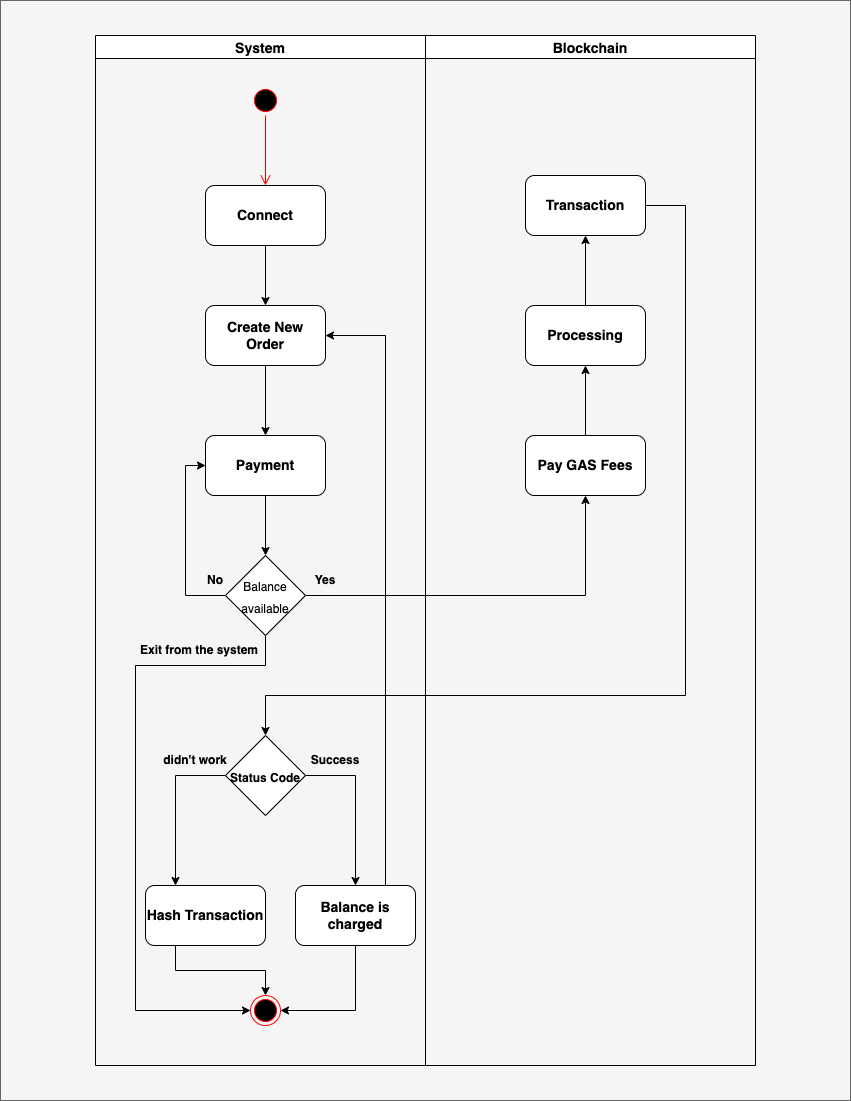

The diagram above was exported from draw.io. Its source (the exported page's mxGraphModel, read from the mxfile embedded in the PNG):
<mxGraphModel dx="946" dy="589" grid="1" gridSize="10" guides="1" tooltips="1" connect="1" arrows="1" fold="1" page="1" pageScale="1" pageWidth="850" pageHeight="1100" math="0" shadow="0">
  <root>
    <mxCell id="0" />
    <mxCell id="1" parent="0" />
    <mxCell id="teL6G0FFjEwjF4aJCkXG-124" value="" style="rounded=0;whiteSpace=wrap;html=1;fontSize=14;fillColor=#f5f5f5;strokeColor=#666666;fontColor=#333333;" parent="1" vertex="1">
      <mxGeometry width="850" height="1100" as="geometry" />
    </mxCell>
    <mxCell id="teL6G0FFjEwjF4aJCkXG-125" style="edgeStyle=orthogonalEdgeStyle;rounded=0;orthogonalLoop=1;jettySize=auto;html=1;exitX=1;exitY=0.5;exitDx=0;exitDy=0;entryX=0.5;entryY=0;entryDx=0;entryDy=0;fontSize=14;" parent="1" source="teL6G0FFjEwjF4aJCkXG-156" target="teL6G0FFjEwjF4aJCkXG-141" edge="1">
      <mxGeometry relative="1" as="geometry">
        <mxPoint x="955" y="395" as="sourcePoint" />
        <mxPoint x="325" y="725" as="targetPoint" />
        <Array as="points">
          <mxPoint x="685" y="205" />
          <mxPoint x="685" y="695" />
          <mxPoint x="265" y="695" />
        </Array>
      </mxGeometry>
    </mxCell>
    <mxCell id="teL6G0FFjEwjF4aJCkXG-126" value="System" style="swimlane;fontSize=14;" parent="1" vertex="1">
      <mxGeometry x="95" y="35" width="330" height="1030" as="geometry">
        <mxRectangle x="180" y="140" width="100" height="23" as="alternateBounds" />
      </mxGeometry>
    </mxCell>
    <mxCell id="teL6G0FFjEwjF4aJCkXG-127" value="" style="ellipse;html=1;shape=startState;fillColor=#000000;strokeColor=#ff0000;" parent="teL6G0FFjEwjF4aJCkXG-126" vertex="1">
      <mxGeometry x="155" y="50" width="30" height="30" as="geometry" />
    </mxCell>
    <mxCell id="teL6G0FFjEwjF4aJCkXG-128" value="" style="edgeStyle=orthogonalEdgeStyle;html=1;verticalAlign=bottom;endArrow=open;endSize=8;strokeColor=#ff0000;rounded=0;entryX=0.5;entryY=0;entryDx=0;entryDy=0;" parent="teL6G0FFjEwjF4aJCkXG-126" source="teL6G0FFjEwjF4aJCkXG-127" target="teL6G0FFjEwjF4aJCkXG-129" edge="1">
      <mxGeometry relative="1" as="geometry">
        <mxPoint x="170" y="130" as="targetPoint" />
      </mxGeometry>
    </mxCell>
    <mxCell id="teL6G0FFjEwjF4aJCkXG-129" value="&lt;font style=&quot;font-size: 14px&quot;&gt;&lt;b&gt;Connect&lt;/b&gt;&lt;/font&gt;" style="rounded=1;whiteSpace=wrap;html=1;" parent="teL6G0FFjEwjF4aJCkXG-126" vertex="1">
      <mxGeometry x="110" y="150" width="120" height="60" as="geometry" />
    </mxCell>
    <mxCell id="teL6G0FFjEwjF4aJCkXG-130" value="" style="endArrow=classic;html=1;rounded=0;fontSize=24;exitX=0.5;exitY=1;exitDx=0;exitDy=0;entryX=0.5;entryY=0;entryDx=0;entryDy=0;" parent="teL6G0FFjEwjF4aJCkXG-126" source="teL6G0FFjEwjF4aJCkXG-129" target="teL6G0FFjEwjF4aJCkXG-131" edge="1">
      <mxGeometry width="50" height="50" relative="1" as="geometry">
        <mxPoint x="145" y="300" as="sourcePoint" />
        <mxPoint x="155" y="250" as="targetPoint" />
      </mxGeometry>
    </mxCell>
    <mxCell id="teL6G0FFjEwjF4aJCkXG-131" value="&lt;font style=&quot;font-size: 14px&quot;&gt;&lt;b&gt;Create New Order&lt;/b&gt;&lt;/font&gt;" style="rounded=1;whiteSpace=wrap;html=1;" parent="teL6G0FFjEwjF4aJCkXG-126" vertex="1">
      <mxGeometry x="110" y="270" width="120" height="60" as="geometry" />
    </mxCell>
    <mxCell id="teL6G0FFjEwjF4aJCkXG-132" value="&lt;span style=&quot;font-size: 14px&quot;&gt;&lt;b&gt;Payment&lt;/b&gt;&lt;/span&gt;" style="rounded=1;whiteSpace=wrap;html=1;" parent="teL6G0FFjEwjF4aJCkXG-126" vertex="1">
      <mxGeometry x="110" y="400" width="120" height="60" as="geometry" />
    </mxCell>
    <mxCell id="teL6G0FFjEwjF4aJCkXG-133" value="" style="endArrow=classic;html=1;rounded=0;fontSize=24;exitX=0.5;exitY=1;exitDx=0;exitDy=0;entryX=0.5;entryY=0;entryDx=0;entryDy=0;" parent="teL6G0FFjEwjF4aJCkXG-126" source="teL6G0FFjEwjF4aJCkXG-131" target="teL6G0FFjEwjF4aJCkXG-132" edge="1">
      <mxGeometry width="50" height="50" relative="1" as="geometry">
        <mxPoint x="169" y="380" as="sourcePoint" />
        <mxPoint x="165" y="380" as="targetPoint" />
      </mxGeometry>
    </mxCell>
    <mxCell id="teL6G0FFjEwjF4aJCkXG-134" style="edgeStyle=orthogonalEdgeStyle;rounded=0;orthogonalLoop=1;jettySize=auto;html=1;exitX=0;exitY=0.5;exitDx=0;exitDy=0;entryX=0;entryY=0.5;entryDx=0;entryDy=0;fontSize=12;" parent="teL6G0FFjEwjF4aJCkXG-126" source="teL6G0FFjEwjF4aJCkXG-136" target="teL6G0FFjEwjF4aJCkXG-132" edge="1">
      <mxGeometry relative="1" as="geometry" />
    </mxCell>
    <mxCell id="teL6G0FFjEwjF4aJCkXG-135" style="edgeStyle=orthogonalEdgeStyle;rounded=0;orthogonalLoop=1;jettySize=auto;html=1;exitX=0.5;exitY=1;exitDx=0;exitDy=0;entryX=0;entryY=0.5;entryDx=0;entryDy=0;fontSize=14;" parent="teL6G0FFjEwjF4aJCkXG-126" source="teL6G0FFjEwjF4aJCkXG-136" target="teL6G0FFjEwjF4aJCkXG-139" edge="1">
      <mxGeometry relative="1" as="geometry">
        <Array as="points">
          <mxPoint x="170" y="630" />
          <mxPoint x="40" y="630" />
          <mxPoint x="40" y="975" />
        </Array>
      </mxGeometry>
    </mxCell>
    <mxCell id="teL6G0FFjEwjF4aJCkXG-136" value="&lt;font style=&quot;font-size: 12px&quot;&gt;Balance available&lt;/font&gt;" style="rhombus;whiteSpace=wrap;html=1;fontSize=18;" parent="teL6G0FFjEwjF4aJCkXG-126" vertex="1">
      <mxGeometry x="130" y="520" width="80" height="80" as="geometry" />
    </mxCell>
    <mxCell id="teL6G0FFjEwjF4aJCkXG-137" value="" style="endArrow=classic;html=1;rounded=0;fontSize=24;entryX=0.5;entryY=0;entryDx=0;entryDy=0;exitX=0.5;exitY=1;exitDx=0;exitDy=0;" parent="teL6G0FFjEwjF4aJCkXG-126" source="teL6G0FFjEwjF4aJCkXG-132" target="teL6G0FFjEwjF4aJCkXG-136" edge="1">
      <mxGeometry width="50" height="50" relative="1" as="geometry">
        <mxPoint x="125" y="490" as="sourcePoint" />
        <mxPoint x="164.51999999999998" y="529.9999999999999" as="targetPoint" />
      </mxGeometry>
    </mxCell>
    <mxCell id="teL6G0FFjEwjF4aJCkXG-138" value="&lt;b&gt;No&lt;/b&gt;" style="text;html=1;strokeColor=none;fillColor=none;align=center;verticalAlign=middle;whiteSpace=wrap;rounded=0;fontSize=12;" parent="teL6G0FFjEwjF4aJCkXG-126" vertex="1">
      <mxGeometry x="90" y="530" width="60" height="30" as="geometry" />
    </mxCell>
    <mxCell id="teL6G0FFjEwjF4aJCkXG-139" value="" style="ellipse;html=1;shape=endState;fillColor=#000000;strokeColor=#ff0000;" parent="teL6G0FFjEwjF4aJCkXG-126" vertex="1">
      <mxGeometry x="155" y="960" width="30" height="30" as="geometry" />
    </mxCell>
    <mxCell id="teL6G0FFjEwjF4aJCkXG-140" style="edgeStyle=orthogonalEdgeStyle;rounded=0;orthogonalLoop=1;jettySize=auto;html=1;exitX=0;exitY=0.5;exitDx=0;exitDy=0;entryX=0.25;entryY=0;entryDx=0;entryDy=0;fontSize=14;" parent="teL6G0FFjEwjF4aJCkXG-126" source="teL6G0FFjEwjF4aJCkXG-141" target="teL6G0FFjEwjF4aJCkXG-147" edge="1">
      <mxGeometry relative="1" as="geometry" />
    </mxCell>
    <mxCell id="teL6G0FFjEwjF4aJCkXG-141" value="&lt;b style=&quot;font-size: 12px&quot;&gt;Status Code&lt;/b&gt;" style="rhombus;whiteSpace=wrap;html=1;fontSize=18;" parent="teL6G0FFjEwjF4aJCkXG-126" vertex="1">
      <mxGeometry x="130" y="700" width="80" height="80" as="geometry" />
    </mxCell>
    <mxCell id="teL6G0FFjEwjF4aJCkXG-142" style="edgeStyle=orthogonalEdgeStyle;rounded=0;orthogonalLoop=1;jettySize=auto;html=1;exitX=0.5;exitY=1;exitDx=0;exitDy=0;entryX=1;entryY=0.5;entryDx=0;entryDy=0;fontSize=14;" parent="teL6G0FFjEwjF4aJCkXG-126" source="teL6G0FFjEwjF4aJCkXG-144" target="teL6G0FFjEwjF4aJCkXG-139" edge="1">
      <mxGeometry relative="1" as="geometry" />
    </mxCell>
    <mxCell id="teL6G0FFjEwjF4aJCkXG-143" style="edgeStyle=orthogonalEdgeStyle;rounded=0;orthogonalLoop=1;jettySize=auto;html=1;exitX=0.75;exitY=0;exitDx=0;exitDy=0;entryX=1;entryY=0.5;entryDx=0;entryDy=0;fontSize=14;" parent="teL6G0FFjEwjF4aJCkXG-126" source="teL6G0FFjEwjF4aJCkXG-144" target="teL6G0FFjEwjF4aJCkXG-131" edge="1">
      <mxGeometry relative="1" as="geometry" />
    </mxCell>
    <mxCell id="teL6G0FFjEwjF4aJCkXG-144" value="&lt;span style=&quot;font-size: 14px&quot;&gt;&lt;b&gt;Balance is charged&lt;/b&gt;&lt;/span&gt;" style="rounded=1;whiteSpace=wrap;html=1;fontSize=12;" parent="teL6G0FFjEwjF4aJCkXG-126" vertex="1">
      <mxGeometry x="200" y="850" width="120" height="60" as="geometry" />
    </mxCell>
    <mxCell id="teL6G0FFjEwjF4aJCkXG-145" style="edgeStyle=orthogonalEdgeStyle;rounded=0;orthogonalLoop=1;jettySize=auto;html=1;exitX=1;exitY=0.5;exitDx=0;exitDy=0;fontSize=14;entryX=0.5;entryY=0;entryDx=0;entryDy=0;" parent="teL6G0FFjEwjF4aJCkXG-126" source="teL6G0FFjEwjF4aJCkXG-141" target="teL6G0FFjEwjF4aJCkXG-144" edge="1">
      <mxGeometry relative="1" as="geometry">
        <mxPoint x="260" y="800.3333333333333" as="targetPoint" />
      </mxGeometry>
    </mxCell>
    <mxCell id="teL6G0FFjEwjF4aJCkXG-146" value="&lt;b&gt;Success&lt;/b&gt;" style="text;html=1;strokeColor=none;fillColor=none;align=center;verticalAlign=middle;whiteSpace=wrap;rounded=0;fontSize=12;" parent="teL6G0FFjEwjF4aJCkXG-126" vertex="1">
      <mxGeometry x="210" y="710" width="60" height="30" as="geometry" />
    </mxCell>
    <mxCell id="teL6G0FFjEwjF4aJCkXG-158" style="edgeStyle=orthogonalEdgeStyle;rounded=0;orthogonalLoop=1;jettySize=auto;html=1;exitX=0.25;exitY=1;exitDx=0;exitDy=0;entryX=0.5;entryY=0;entryDx=0;entryDy=0;fontSize=14;" parent="teL6G0FFjEwjF4aJCkXG-126" source="teL6G0FFjEwjF4aJCkXG-147" target="teL6G0FFjEwjF4aJCkXG-139" edge="1">
      <mxGeometry relative="1" as="geometry" />
    </mxCell>
    <mxCell id="teL6G0FFjEwjF4aJCkXG-147" value="&lt;span style=&quot;font-size: 14px&quot;&gt;&lt;b&gt;Hash Transaction&lt;/b&gt;&lt;/span&gt;" style="rounded=1;whiteSpace=wrap;html=1;" parent="teL6G0FFjEwjF4aJCkXG-126" vertex="1">
      <mxGeometry x="50" y="850" width="120" height="60" as="geometry" />
    </mxCell>
    <mxCell id="teL6G0FFjEwjF4aJCkXG-148" value="&lt;b&gt;didn't work&lt;/b&gt;" style="text;html=1;strokeColor=none;fillColor=none;align=center;verticalAlign=middle;whiteSpace=wrap;rounded=0;fontSize=12;" parent="teL6G0FFjEwjF4aJCkXG-126" vertex="1">
      <mxGeometry x="60" y="710" width="80" height="30" as="geometry" />
    </mxCell>
    <mxCell id="teL6G0FFjEwjF4aJCkXG-149" value="&lt;b&gt;Yes&lt;/b&gt;" style="text;html=1;strokeColor=none;fillColor=none;align=center;verticalAlign=middle;whiteSpace=wrap;rounded=0;fontSize=12;" parent="teL6G0FFjEwjF4aJCkXG-126" vertex="1">
      <mxGeometry x="200" y="530" width="60" height="30" as="geometry" />
    </mxCell>
    <mxCell id="teL6G0FFjEwjF4aJCkXG-150" value="&lt;b&gt;Exit from the system&lt;/b&gt;" style="text;html=1;strokeColor=none;fillColor=none;align=center;verticalAlign=middle;whiteSpace=wrap;rounded=0;fontSize=12;" parent="teL6G0FFjEwjF4aJCkXG-126" vertex="1">
      <mxGeometry x="39" y="600" width="130" height="30" as="geometry" />
    </mxCell>
    <mxCell id="teL6G0FFjEwjF4aJCkXG-151" value="Blockchain" style="swimlane;fontSize=14;" parent="1" vertex="1">
      <mxGeometry x="425" y="35" width="330" height="1030" as="geometry">
        <mxRectangle x="180" y="140" width="100" height="23" as="alternateBounds" />
      </mxGeometry>
    </mxCell>
    <mxCell id="teL6G0FFjEwjF4aJCkXG-152" value="&lt;b&gt;&lt;font style=&quot;font-size: 14px&quot;&gt;Pay GAS Fees&lt;/font&gt;&lt;/b&gt;" style="rounded=1;whiteSpace=wrap;html=1;" parent="teL6G0FFjEwjF4aJCkXG-151" vertex="1">
      <mxGeometry x="100" y="400" width="120" height="60" as="geometry" />
    </mxCell>
    <mxCell id="teL6G0FFjEwjF4aJCkXG-153" style="edgeStyle=orthogonalEdgeStyle;rounded=0;orthogonalLoop=1;jettySize=auto;html=1;exitX=0.5;exitY=0;exitDx=0;exitDy=0;entryX=0.5;entryY=1;entryDx=0;entryDy=0;fontSize=14;" parent="teL6G0FFjEwjF4aJCkXG-151" source="teL6G0FFjEwjF4aJCkXG-154" target="teL6G0FFjEwjF4aJCkXG-156" edge="1">
      <mxGeometry relative="1" as="geometry" />
    </mxCell>
    <mxCell id="teL6G0FFjEwjF4aJCkXG-154" value="&lt;span style=&quot;font-size: 14px&quot;&gt;&lt;b&gt;Processing&lt;/b&gt;&lt;/span&gt;" style="rounded=1;whiteSpace=wrap;html=1;" parent="teL6G0FFjEwjF4aJCkXG-151" vertex="1">
      <mxGeometry x="100" y="270" width="120" height="60" as="geometry" />
    </mxCell>
    <mxCell id="teL6G0FFjEwjF4aJCkXG-155" value="" style="endArrow=classic;html=1;rounded=0;fontSize=24;exitX=0.5;exitY=0;exitDx=0;exitDy=0;entryX=0.5;entryY=1;entryDx=0;entryDy=0;" parent="teL6G0FFjEwjF4aJCkXG-151" source="teL6G0FFjEwjF4aJCkXG-152" target="teL6G0FFjEwjF4aJCkXG-154" edge="1">
      <mxGeometry width="50" height="50" relative="1" as="geometry">
        <mxPoint x="150" y="370" as="sourcePoint" />
        <mxPoint x="70" y="380" as="targetPoint" />
      </mxGeometry>
    </mxCell>
    <mxCell id="teL6G0FFjEwjF4aJCkXG-156" value="&lt;span style=&quot;font-size: 14px&quot;&gt;&lt;b&gt;Transaction&lt;/b&gt;&lt;/span&gt;" style="rounded=1;whiteSpace=wrap;html=1;" parent="teL6G0FFjEwjF4aJCkXG-151" vertex="1">
      <mxGeometry x="100" y="140" width="120" height="60" as="geometry" />
    </mxCell>
    <mxCell id="teL6G0FFjEwjF4aJCkXG-157" style="edgeStyle=orthogonalEdgeStyle;rounded=0;orthogonalLoop=1;jettySize=auto;html=1;exitX=1;exitY=0.5;exitDx=0;exitDy=0;entryX=0.5;entryY=1;entryDx=0;entryDy=0;fontSize=14;" parent="1" source="teL6G0FFjEwjF4aJCkXG-136" target="teL6G0FFjEwjF4aJCkXG-152" edge="1">
      <mxGeometry relative="1" as="geometry" />
    </mxCell>
  </root>
</mxGraphModel>